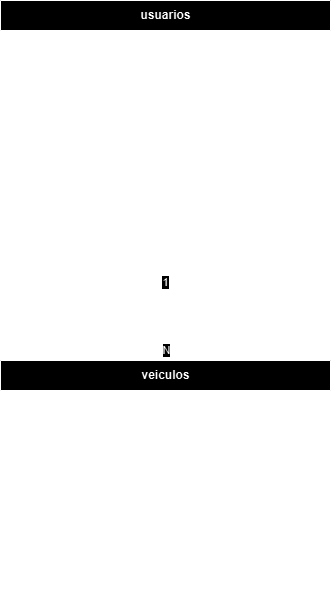

The diagram above was exported from draw.io. Its source (the exported page's mxGraphModel, read from the mxfile embedded in the PNG):
<mxGraphModel dx="1050" dy="522" grid="1" gridSize="10" guides="1" tooltips="1" connect="1" arrows="1" fold="1" page="1" pageScale="1" pageWidth="850" pageHeight="1100" math="0" shadow="0" extFonts="Permanent Marker^https://fonts.googleapis.com/css?family=Permanent+Marker">
  <root>
    <mxCell id="0" />
    <mxCell id="1" parent="0" />
    <mxCell id="9pulnw3gqevaxtMBcx2w-77" style="edgeStyle=orthogonalEdgeStyle;rounded=0;orthogonalLoop=1;jettySize=auto;html=1;entryX=0.5;entryY=0;entryDx=0;entryDy=0;endArrow=none;endFill=0;" parent="1" source="9pulnw3gqevaxtMBcx2w-23" target="9pulnw3gqevaxtMBcx2w-39" edge="1">
      <mxGeometry relative="1" as="geometry" />
    </mxCell>
    <mxCell id="9pulnw3gqevaxtMBcx2w-78" value="1" style="edgeLabel;html=1;align=center;verticalAlign=middle;resizable=0;points=[];" parent="9pulnw3gqevaxtMBcx2w-77" vertex="1" connectable="0">
      <mxGeometry x="-0.7455" y="-1" relative="1" as="geometry">
        <mxPoint as="offset" />
      </mxGeometry>
    </mxCell>
    <mxCell id="9pulnw3gqevaxtMBcx2w-79" value="N" style="edgeLabel;html=1;align=center;verticalAlign=middle;resizable=0;points=[];" parent="9pulnw3gqevaxtMBcx2w-77" vertex="1" connectable="0">
      <mxGeometry x="0.7636" relative="1" as="geometry">
        <mxPoint as="offset" />
      </mxGeometry>
    </mxCell>
    <mxCell id="9pulnw3gqevaxtMBcx2w-23" value="usuarios" style="shape=table;startSize=30;container=1;collapsible=1;childLayout=tableLayout;fixedRows=1;rowLines=0;fontStyle=1;align=center;resizeLast=1;html=1;" parent="1" vertex="1">
      <mxGeometry x="120" y="20" width="330" height="270" as="geometry" />
    </mxCell>
    <mxCell id="9pulnw3gqevaxtMBcx2w-24" value="" style="shape=tableRow;horizontal=0;startSize=0;swimlaneHead=0;swimlaneBody=0;fillColor=none;collapsible=0;dropTarget=0;points=[[0,0.5],[1,0.5]];portConstraint=eastwest;top=0;left=0;right=0;bottom=1;" parent="9pulnw3gqevaxtMBcx2w-23" vertex="1">
      <mxGeometry y="30" width="330" height="30" as="geometry" />
    </mxCell>
    <mxCell id="9pulnw3gqevaxtMBcx2w-25" value="PK" style="shape=partialRectangle;connectable=0;fillColor=none;top=0;left=0;bottom=0;right=0;fontStyle=1;overflow=hidden;whiteSpace=wrap;html=1;" parent="9pulnw3gqevaxtMBcx2w-24" vertex="1">
      <mxGeometry width="30" height="30" as="geometry">
        <mxRectangle width="30" height="30" as="alternateBounds" />
      </mxGeometry>
    </mxCell>
    <mxCell id="9pulnw3gqevaxtMBcx2w-26" value="usuarioID" style="shape=partialRectangle;connectable=0;fillColor=none;top=0;left=0;bottom=0;right=0;align=left;spacingLeft=6;fontStyle=5;overflow=hidden;whiteSpace=wrap;html=1;" parent="9pulnw3gqevaxtMBcx2w-24" vertex="1">
      <mxGeometry x="30" width="150" height="30" as="geometry">
        <mxRectangle width="150" height="30" as="alternateBounds" />
      </mxGeometry>
    </mxCell>
    <mxCell id="9pulnw3gqevaxtMBcx2w-36" value="int NOT NULL" style="shape=partialRectangle;connectable=0;fillColor=none;top=0;left=0;bottom=0;right=0;align=left;spacingLeft=6;fontStyle=5;overflow=hidden;whiteSpace=wrap;html=1;" parent="9pulnw3gqevaxtMBcx2w-24" vertex="1">
      <mxGeometry x="180" width="150" height="30" as="geometry">
        <mxRectangle width="150" height="30" as="alternateBounds" />
      </mxGeometry>
    </mxCell>
    <mxCell id="9pulnw3gqevaxtMBcx2w-27" value="" style="shape=tableRow;horizontal=0;startSize=0;swimlaneHead=0;swimlaneBody=0;fillColor=none;collapsible=0;dropTarget=0;points=[[0,0.5],[1,0.5]];portConstraint=eastwest;top=0;left=0;right=0;bottom=0;" parent="9pulnw3gqevaxtMBcx2w-23" vertex="1">
      <mxGeometry y="60" width="330" height="30" as="geometry" />
    </mxCell>
    <mxCell id="9pulnw3gqevaxtMBcx2w-28" value="" style="shape=partialRectangle;connectable=0;fillColor=none;top=0;left=0;bottom=0;right=0;editable=1;overflow=hidden;whiteSpace=wrap;html=1;" parent="9pulnw3gqevaxtMBcx2w-27" vertex="1">
      <mxGeometry width="30" height="30" as="geometry">
        <mxRectangle width="30" height="30" as="alternateBounds" />
      </mxGeometry>
    </mxCell>
    <mxCell id="9pulnw3gqevaxtMBcx2w-29" value="nome&lt;span style=&quot;white-space: pre;&quot;&gt;&#09;&lt;/span&gt;" style="shape=partialRectangle;connectable=0;fillColor=none;top=0;left=0;bottom=0;right=0;align=left;spacingLeft=6;overflow=hidden;whiteSpace=wrap;html=1;" parent="9pulnw3gqevaxtMBcx2w-27" vertex="1">
      <mxGeometry x="30" width="150" height="30" as="geometry">
        <mxRectangle width="150" height="30" as="alternateBounds" />
      </mxGeometry>
    </mxCell>
    <mxCell id="9pulnw3gqevaxtMBcx2w-37" value="varchar(30) NOT NULL" style="shape=partialRectangle;connectable=0;fillColor=none;top=0;left=0;bottom=0;right=0;align=left;spacingLeft=6;overflow=hidden;whiteSpace=wrap;html=1;" parent="9pulnw3gqevaxtMBcx2w-27" vertex="1">
      <mxGeometry x="180" width="150" height="30" as="geometry">
        <mxRectangle width="150" height="30" as="alternateBounds" />
      </mxGeometry>
    </mxCell>
    <mxCell id="9pulnw3gqevaxtMBcx2w-30" value="" style="shape=tableRow;horizontal=0;startSize=0;swimlaneHead=0;swimlaneBody=0;fillColor=none;collapsible=0;dropTarget=0;points=[[0,0.5],[1,0.5]];portConstraint=eastwest;top=0;left=0;right=0;bottom=0;" parent="9pulnw3gqevaxtMBcx2w-23" vertex="1">
      <mxGeometry y="90" width="330" height="30" as="geometry" />
    </mxCell>
    <mxCell id="9pulnw3gqevaxtMBcx2w-31" value="" style="shape=partialRectangle;connectable=0;fillColor=none;top=0;left=0;bottom=0;right=0;editable=1;overflow=hidden;whiteSpace=wrap;html=1;" parent="9pulnw3gqevaxtMBcx2w-30" vertex="1">
      <mxGeometry width="30" height="30" as="geometry">
        <mxRectangle width="30" height="30" as="alternateBounds" />
      </mxGeometry>
    </mxCell>
    <mxCell id="9pulnw3gqevaxtMBcx2w-32" value="senha" style="shape=partialRectangle;connectable=0;fillColor=none;top=0;left=0;bottom=0;right=0;align=left;spacingLeft=6;overflow=hidden;whiteSpace=wrap;html=1;" parent="9pulnw3gqevaxtMBcx2w-30" vertex="1">
      <mxGeometry x="30" width="150" height="30" as="geometry">
        <mxRectangle width="150" height="30" as="alternateBounds" />
      </mxGeometry>
    </mxCell>
    <mxCell id="9pulnw3gqevaxtMBcx2w-38" value="varchar(30) NOT NULL" style="shape=partialRectangle;connectable=0;fillColor=none;top=0;left=0;bottom=0;right=0;align=left;spacingLeft=6;overflow=hidden;whiteSpace=wrap;html=1;" parent="9pulnw3gqevaxtMBcx2w-30" vertex="1">
      <mxGeometry x="180" width="150" height="30" as="geometry">
        <mxRectangle width="150" height="30" as="alternateBounds" />
      </mxGeometry>
    </mxCell>
    <mxCell id="pOfJeonQ7LoG6aBdjb4D-1" value="" style="shape=tableRow;horizontal=0;startSize=0;swimlaneHead=0;swimlaneBody=0;fillColor=none;collapsible=0;dropTarget=0;points=[[0,0.5],[1,0.5]];portConstraint=eastwest;top=0;left=0;right=0;bottom=0;" vertex="1" parent="9pulnw3gqevaxtMBcx2w-23">
      <mxGeometry y="120" width="330" height="30" as="geometry" />
    </mxCell>
    <mxCell id="pOfJeonQ7LoG6aBdjb4D-2" value="" style="shape=partialRectangle;connectable=0;fillColor=none;top=0;left=0;bottom=0;right=0;editable=1;overflow=hidden;whiteSpace=wrap;html=1;" vertex="1" parent="pOfJeonQ7LoG6aBdjb4D-1">
      <mxGeometry width="30" height="30" as="geometry">
        <mxRectangle width="30" height="30" as="alternateBounds" />
      </mxGeometry>
    </mxCell>
    <mxCell id="pOfJeonQ7LoG6aBdjb4D-3" value="email" style="shape=partialRectangle;connectable=0;fillColor=none;top=0;left=0;bottom=0;right=0;align=left;spacingLeft=6;overflow=hidden;whiteSpace=wrap;html=1;" vertex="1" parent="pOfJeonQ7LoG6aBdjb4D-1">
      <mxGeometry x="30" width="150" height="30" as="geometry">
        <mxRectangle width="150" height="30" as="alternateBounds" />
      </mxGeometry>
    </mxCell>
    <mxCell id="pOfJeonQ7LoG6aBdjb4D-4" value="varchar(30) NOT NULL" style="shape=partialRectangle;connectable=0;fillColor=none;top=0;left=0;bottom=0;right=0;align=left;spacingLeft=6;overflow=hidden;whiteSpace=wrap;html=1;" vertex="1" parent="pOfJeonQ7LoG6aBdjb4D-1">
      <mxGeometry x="180" width="150" height="30" as="geometry">
        <mxRectangle width="150" height="30" as="alternateBounds" />
      </mxGeometry>
    </mxCell>
    <mxCell id="pOfJeonQ7LoG6aBdjb4D-5" value="" style="shape=tableRow;horizontal=0;startSize=0;swimlaneHead=0;swimlaneBody=0;fillColor=none;collapsible=0;dropTarget=0;points=[[0,0.5],[1,0.5]];portConstraint=eastwest;top=0;left=0;right=0;bottom=0;" vertex="1" parent="9pulnw3gqevaxtMBcx2w-23">
      <mxGeometry y="150" width="330" height="30" as="geometry" />
    </mxCell>
    <mxCell id="pOfJeonQ7LoG6aBdjb4D-6" value="" style="shape=partialRectangle;connectable=0;fillColor=none;top=0;left=0;bottom=0;right=0;editable=1;overflow=hidden;whiteSpace=wrap;html=1;" vertex="1" parent="pOfJeonQ7LoG6aBdjb4D-5">
      <mxGeometry width="30" height="30" as="geometry">
        <mxRectangle width="30" height="30" as="alternateBounds" />
      </mxGeometry>
    </mxCell>
    <mxCell id="pOfJeonQ7LoG6aBdjb4D-7" value="cpf" style="shape=partialRectangle;connectable=0;fillColor=none;top=0;left=0;bottom=0;right=0;align=left;spacingLeft=6;overflow=hidden;whiteSpace=wrap;html=1;" vertex="1" parent="pOfJeonQ7LoG6aBdjb4D-5">
      <mxGeometry x="30" width="150" height="30" as="geometry">
        <mxRectangle width="150" height="30" as="alternateBounds" />
      </mxGeometry>
    </mxCell>
    <mxCell id="pOfJeonQ7LoG6aBdjb4D-8" value="varchar(30) NOT NULL" style="shape=partialRectangle;connectable=0;fillColor=none;top=0;left=0;bottom=0;right=0;align=left;spacingLeft=6;overflow=hidden;whiteSpace=wrap;html=1;" vertex="1" parent="pOfJeonQ7LoG6aBdjb4D-5">
      <mxGeometry x="180" width="150" height="30" as="geometry">
        <mxRectangle width="150" height="30" as="alternateBounds" />
      </mxGeometry>
    </mxCell>
    <mxCell id="pOfJeonQ7LoG6aBdjb4D-9" value="" style="shape=tableRow;horizontal=0;startSize=0;swimlaneHead=0;swimlaneBody=0;fillColor=none;collapsible=0;dropTarget=0;points=[[0,0.5],[1,0.5]];portConstraint=eastwest;top=0;left=0;right=0;bottom=0;" vertex="1" parent="9pulnw3gqevaxtMBcx2w-23">
      <mxGeometry y="180" width="330" height="30" as="geometry" />
    </mxCell>
    <mxCell id="pOfJeonQ7LoG6aBdjb4D-10" value="" style="shape=partialRectangle;connectable=0;fillColor=none;top=0;left=0;bottom=0;right=0;editable=1;overflow=hidden;whiteSpace=wrap;html=1;" vertex="1" parent="pOfJeonQ7LoG6aBdjb4D-9">
      <mxGeometry width="30" height="30" as="geometry">
        <mxRectangle width="30" height="30" as="alternateBounds" />
      </mxGeometry>
    </mxCell>
    <mxCell id="pOfJeonQ7LoG6aBdjb4D-11" value="telefone" style="shape=partialRectangle;connectable=0;fillColor=none;top=0;left=0;bottom=0;right=0;align=left;spacingLeft=6;overflow=hidden;whiteSpace=wrap;html=1;" vertex="1" parent="pOfJeonQ7LoG6aBdjb4D-9">
      <mxGeometry x="30" width="150" height="30" as="geometry">
        <mxRectangle width="150" height="30" as="alternateBounds" />
      </mxGeometry>
    </mxCell>
    <mxCell id="pOfJeonQ7LoG6aBdjb4D-12" value="varchar(30) NOT NULL" style="shape=partialRectangle;connectable=0;fillColor=none;top=0;left=0;bottom=0;right=0;align=left;spacingLeft=6;overflow=hidden;whiteSpace=wrap;html=1;" vertex="1" parent="pOfJeonQ7LoG6aBdjb4D-9">
      <mxGeometry x="180" width="150" height="30" as="geometry">
        <mxRectangle width="150" height="30" as="alternateBounds" />
      </mxGeometry>
    </mxCell>
    <mxCell id="pOfJeonQ7LoG6aBdjb4D-13" value="" style="shape=tableRow;horizontal=0;startSize=0;swimlaneHead=0;swimlaneBody=0;fillColor=none;collapsible=0;dropTarget=0;points=[[0,0.5],[1,0.5]];portConstraint=eastwest;top=0;left=0;right=0;bottom=0;" vertex="1" parent="9pulnw3gqevaxtMBcx2w-23">
      <mxGeometry y="210" width="330" height="30" as="geometry" />
    </mxCell>
    <mxCell id="pOfJeonQ7LoG6aBdjb4D-14" value="" style="shape=partialRectangle;connectable=0;fillColor=none;top=0;left=0;bottom=0;right=0;editable=1;overflow=hidden;whiteSpace=wrap;html=1;" vertex="1" parent="pOfJeonQ7LoG6aBdjb4D-13">
      <mxGeometry width="30" height="30" as="geometry">
        <mxRectangle width="30" height="30" as="alternateBounds" />
      </mxGeometry>
    </mxCell>
    <mxCell id="pOfJeonQ7LoG6aBdjb4D-15" value="cidade" style="shape=partialRectangle;connectable=0;fillColor=none;top=0;left=0;bottom=0;right=0;align=left;spacingLeft=6;overflow=hidden;whiteSpace=wrap;html=1;" vertex="1" parent="pOfJeonQ7LoG6aBdjb4D-13">
      <mxGeometry x="30" width="150" height="30" as="geometry">
        <mxRectangle width="150" height="30" as="alternateBounds" />
      </mxGeometry>
    </mxCell>
    <mxCell id="pOfJeonQ7LoG6aBdjb4D-16" value="varchar(30) NOT NULL" style="shape=partialRectangle;connectable=0;fillColor=none;top=0;left=0;bottom=0;right=0;align=left;spacingLeft=6;overflow=hidden;whiteSpace=wrap;html=1;" vertex="1" parent="pOfJeonQ7LoG6aBdjb4D-13">
      <mxGeometry x="180" width="150" height="30" as="geometry">
        <mxRectangle width="150" height="30" as="alternateBounds" />
      </mxGeometry>
    </mxCell>
    <mxCell id="pOfJeonQ7LoG6aBdjb4D-17" value="" style="shape=tableRow;horizontal=0;startSize=0;swimlaneHead=0;swimlaneBody=0;fillColor=none;collapsible=0;dropTarget=0;points=[[0,0.5],[1,0.5]];portConstraint=eastwest;top=0;left=0;right=0;bottom=0;" vertex="1" parent="9pulnw3gqevaxtMBcx2w-23">
      <mxGeometry y="240" width="330" height="30" as="geometry" />
    </mxCell>
    <mxCell id="pOfJeonQ7LoG6aBdjb4D-18" value="" style="shape=partialRectangle;connectable=0;fillColor=none;top=0;left=0;bottom=0;right=0;editable=1;overflow=hidden;whiteSpace=wrap;html=1;" vertex="1" parent="pOfJeonQ7LoG6aBdjb4D-17">
      <mxGeometry width="30" height="30" as="geometry">
        <mxRectangle width="30" height="30" as="alternateBounds" />
      </mxGeometry>
    </mxCell>
    <mxCell id="pOfJeonQ7LoG6aBdjb4D-19" value="&lt;div&gt;estado&lt;/div&gt;" style="shape=partialRectangle;connectable=0;fillColor=none;top=0;left=0;bottom=0;right=0;align=left;spacingLeft=6;overflow=hidden;whiteSpace=wrap;html=1;" vertex="1" parent="pOfJeonQ7LoG6aBdjb4D-17">
      <mxGeometry x="30" width="150" height="30" as="geometry">
        <mxRectangle width="150" height="30" as="alternateBounds" />
      </mxGeometry>
    </mxCell>
    <mxCell id="pOfJeonQ7LoG6aBdjb4D-20" value="varchar(30) NOT NULL" style="shape=partialRectangle;connectable=0;fillColor=none;top=0;left=0;bottom=0;right=0;align=left;spacingLeft=6;overflow=hidden;whiteSpace=wrap;html=1;" vertex="1" parent="pOfJeonQ7LoG6aBdjb4D-17">
      <mxGeometry x="180" width="150" height="30" as="geometry">
        <mxRectangle width="150" height="30" as="alternateBounds" />
      </mxGeometry>
    </mxCell>
    <mxCell id="9pulnw3gqevaxtMBcx2w-39" value="veiculos" style="shape=table;startSize=30;container=1;collapsible=1;childLayout=tableLayout;fixedRows=1;rowLines=0;fontStyle=1;align=center;resizeLast=1;html=1;" parent="1" vertex="1">
      <mxGeometry x="120" y="380" width="330" height="240" as="geometry" />
    </mxCell>
    <mxCell id="9pulnw3gqevaxtMBcx2w-40" value="" style="shape=tableRow;horizontal=0;startSize=0;swimlaneHead=0;swimlaneBody=0;fillColor=none;collapsible=0;dropTarget=0;points=[[0,0.5],[1,0.5]];portConstraint=eastwest;top=0;left=0;right=0;bottom=1;" parent="9pulnw3gqevaxtMBcx2w-39" vertex="1">
      <mxGeometry y="30" width="330" height="30" as="geometry" />
    </mxCell>
    <mxCell id="9pulnw3gqevaxtMBcx2w-41" value="PK" style="shape=partialRectangle;connectable=0;fillColor=none;top=0;left=0;bottom=0;right=0;fontStyle=1;overflow=hidden;whiteSpace=wrap;html=1;" parent="9pulnw3gqevaxtMBcx2w-40" vertex="1">
      <mxGeometry width="30" height="30" as="geometry">
        <mxRectangle width="30" height="30" as="alternateBounds" />
      </mxGeometry>
    </mxCell>
    <mxCell id="9pulnw3gqevaxtMBcx2w-42" value="VeiculoID" style="shape=partialRectangle;connectable=0;fillColor=none;top=0;left=0;bottom=0;right=0;align=left;spacingLeft=6;fontStyle=5;overflow=hidden;whiteSpace=wrap;html=1;" parent="9pulnw3gqevaxtMBcx2w-40" vertex="1">
      <mxGeometry x="30" width="150" height="30" as="geometry">
        <mxRectangle width="150" height="30" as="alternateBounds" />
      </mxGeometry>
    </mxCell>
    <mxCell id="9pulnw3gqevaxtMBcx2w-43" value="int NOT NULL" style="shape=partialRectangle;connectable=0;fillColor=none;top=0;left=0;bottom=0;right=0;align=left;spacingLeft=6;fontStyle=5;overflow=hidden;whiteSpace=wrap;html=1;" parent="9pulnw3gqevaxtMBcx2w-40" vertex="1">
      <mxGeometry x="180" width="150" height="30" as="geometry">
        <mxRectangle width="150" height="30" as="alternateBounds" />
      </mxGeometry>
    </mxCell>
    <mxCell id="9pulnw3gqevaxtMBcx2w-44" value="" style="shape=tableRow;horizontal=0;startSize=0;swimlaneHead=0;swimlaneBody=0;fillColor=none;collapsible=0;dropTarget=0;points=[[0,0.5],[1,0.5]];portConstraint=eastwest;top=0;left=0;right=0;bottom=0;" parent="9pulnw3gqevaxtMBcx2w-39" vertex="1">
      <mxGeometry y="60" width="330" height="30" as="geometry" />
    </mxCell>
    <mxCell id="9pulnw3gqevaxtMBcx2w-45" value="" style="shape=partialRectangle;connectable=0;fillColor=none;top=0;left=0;bottom=0;right=0;editable=1;overflow=hidden;whiteSpace=wrap;html=1;" parent="9pulnw3gqevaxtMBcx2w-44" vertex="1">
      <mxGeometry width="30" height="30" as="geometry">
        <mxRectangle width="30" height="30" as="alternateBounds" />
      </mxGeometry>
    </mxCell>
    <mxCell id="9pulnw3gqevaxtMBcx2w-46" value="modelo" style="shape=partialRectangle;connectable=0;fillColor=none;top=0;left=0;bottom=0;right=0;align=left;spacingLeft=6;overflow=hidden;whiteSpace=wrap;html=1;" parent="9pulnw3gqevaxtMBcx2w-44" vertex="1">
      <mxGeometry x="30" width="150" height="30" as="geometry">
        <mxRectangle width="150" height="30" as="alternateBounds" />
      </mxGeometry>
    </mxCell>
    <mxCell id="9pulnw3gqevaxtMBcx2w-47" value="varchar(30) NOT NULL" style="shape=partialRectangle;connectable=0;fillColor=none;top=0;left=0;bottom=0;right=0;align=left;spacingLeft=6;overflow=hidden;whiteSpace=wrap;html=1;" parent="9pulnw3gqevaxtMBcx2w-44" vertex="1">
      <mxGeometry x="180" width="150" height="30" as="geometry">
        <mxRectangle width="150" height="30" as="alternateBounds" />
      </mxGeometry>
    </mxCell>
    <mxCell id="9pulnw3gqevaxtMBcx2w-48" value="" style="shape=tableRow;horizontal=0;startSize=0;swimlaneHead=0;swimlaneBody=0;fillColor=none;collapsible=0;dropTarget=0;points=[[0,0.5],[1,0.5]];portConstraint=eastwest;top=0;left=0;right=0;bottom=0;" parent="9pulnw3gqevaxtMBcx2w-39" vertex="1">
      <mxGeometry y="90" width="330" height="30" as="geometry" />
    </mxCell>
    <mxCell id="9pulnw3gqevaxtMBcx2w-49" value="" style="shape=partialRectangle;connectable=0;fillColor=none;top=0;left=0;bottom=0;right=0;editable=1;overflow=hidden;whiteSpace=wrap;html=1;" parent="9pulnw3gqevaxtMBcx2w-48" vertex="1">
      <mxGeometry width="30" height="30" as="geometry">
        <mxRectangle width="30" height="30" as="alternateBounds" />
      </mxGeometry>
    </mxCell>
    <mxCell id="9pulnw3gqevaxtMBcx2w-50" value="descricao" style="shape=partialRectangle;connectable=0;fillColor=none;top=0;left=0;bottom=0;right=0;align=left;spacingLeft=6;overflow=hidden;whiteSpace=wrap;html=1;" parent="9pulnw3gqevaxtMBcx2w-48" vertex="1">
      <mxGeometry x="30" width="150" height="30" as="geometry">
        <mxRectangle width="150" height="30" as="alternateBounds" />
      </mxGeometry>
    </mxCell>
    <mxCell id="9pulnw3gqevaxtMBcx2w-51" value="varchar(300)&amp;nbsp;" style="shape=partialRectangle;connectable=0;fillColor=none;top=0;left=0;bottom=0;right=0;align=left;spacingLeft=6;overflow=hidden;whiteSpace=wrap;html=1;" parent="9pulnw3gqevaxtMBcx2w-48" vertex="1">
      <mxGeometry x="180" width="150" height="30" as="geometry">
        <mxRectangle width="150" height="30" as="alternateBounds" />
      </mxGeometry>
    </mxCell>
    <mxCell id="9pulnw3gqevaxtMBcx2w-65" value="" style="shape=tableRow;horizontal=0;startSize=0;swimlaneHead=0;swimlaneBody=0;fillColor=none;collapsible=0;dropTarget=0;points=[[0,0.5],[1,0.5]];portConstraint=eastwest;top=0;left=0;right=0;bottom=0;" parent="9pulnw3gqevaxtMBcx2w-39" vertex="1">
      <mxGeometry y="120" width="330" height="30" as="geometry" />
    </mxCell>
    <mxCell id="9pulnw3gqevaxtMBcx2w-66" value="" style="shape=partialRectangle;connectable=0;fillColor=none;top=0;left=0;bottom=0;right=0;editable=1;overflow=hidden;whiteSpace=wrap;html=1;" parent="9pulnw3gqevaxtMBcx2w-65" vertex="1">
      <mxGeometry width="30" height="30" as="geometry">
        <mxRectangle width="30" height="30" as="alternateBounds" />
      </mxGeometry>
    </mxCell>
    <mxCell id="9pulnw3gqevaxtMBcx2w-67" value="valor" style="shape=partialRectangle;connectable=0;fillColor=none;top=0;left=0;bottom=0;right=0;align=left;spacingLeft=6;overflow=hidden;whiteSpace=wrap;html=1;" parent="9pulnw3gqevaxtMBcx2w-65" vertex="1">
      <mxGeometry x="30" width="150" height="30" as="geometry">
        <mxRectangle width="150" height="30" as="alternateBounds" />
      </mxGeometry>
    </mxCell>
    <mxCell id="9pulnw3gqevaxtMBcx2w-68" value="int NOT NULL" style="shape=partialRectangle;connectable=0;fillColor=none;top=0;left=0;bottom=0;right=0;align=left;spacingLeft=6;overflow=hidden;whiteSpace=wrap;html=1;" parent="9pulnw3gqevaxtMBcx2w-65" vertex="1">
      <mxGeometry x="180" width="150" height="30" as="geometry">
        <mxRectangle width="150" height="30" as="alternateBounds" />
      </mxGeometry>
    </mxCell>
    <mxCell id="9pulnw3gqevaxtMBcx2w-69" value="" style="shape=tableRow;horizontal=0;startSize=0;swimlaneHead=0;swimlaneBody=0;fillColor=none;collapsible=0;dropTarget=0;points=[[0,0.5],[1,0.5]];portConstraint=eastwest;top=0;left=0;right=0;bottom=0;" parent="9pulnw3gqevaxtMBcx2w-39" vertex="1">
      <mxGeometry y="150" width="330" height="30" as="geometry" />
    </mxCell>
    <mxCell id="9pulnw3gqevaxtMBcx2w-70" value="" style="shape=partialRectangle;connectable=0;fillColor=none;top=0;left=0;bottom=0;right=0;editable=1;overflow=hidden;whiteSpace=wrap;html=1;" parent="9pulnw3gqevaxtMBcx2w-69" vertex="1">
      <mxGeometry width="30" height="30" as="geometry">
        <mxRectangle width="30" height="30" as="alternateBounds" />
      </mxGeometry>
    </mxCell>
    <mxCell id="9pulnw3gqevaxtMBcx2w-71" value="km" style="shape=partialRectangle;connectable=0;fillColor=none;top=0;left=0;bottom=0;right=0;align=left;spacingLeft=6;overflow=hidden;whiteSpace=wrap;html=1;" parent="9pulnw3gqevaxtMBcx2w-69" vertex="1">
      <mxGeometry x="30" width="150" height="30" as="geometry">
        <mxRectangle width="150" height="30" as="alternateBounds" />
      </mxGeometry>
    </mxCell>
    <mxCell id="9pulnw3gqevaxtMBcx2w-72" value="int" style="shape=partialRectangle;connectable=0;fillColor=none;top=0;left=0;bottom=0;right=0;align=left;spacingLeft=6;overflow=hidden;whiteSpace=wrap;html=1;" parent="9pulnw3gqevaxtMBcx2w-69" vertex="1">
      <mxGeometry x="180" width="150" height="30" as="geometry">
        <mxRectangle width="150" height="30" as="alternateBounds" />
      </mxGeometry>
    </mxCell>
    <mxCell id="9pulnw3gqevaxtMBcx2w-73" value="" style="shape=tableRow;horizontal=0;startSize=0;swimlaneHead=0;swimlaneBody=0;fillColor=none;collapsible=0;dropTarget=0;points=[[0,0.5],[1,0.5]];portConstraint=eastwest;top=0;left=0;right=0;bottom=0;" parent="9pulnw3gqevaxtMBcx2w-39" vertex="1">
      <mxGeometry y="180" width="330" height="30" as="geometry" />
    </mxCell>
    <mxCell id="9pulnw3gqevaxtMBcx2w-74" value="FK" style="shape=partialRectangle;connectable=0;fillColor=none;top=0;left=0;bottom=0;right=0;editable=1;overflow=hidden;whiteSpace=wrap;html=1;" parent="9pulnw3gqevaxtMBcx2w-73" vertex="1">
      <mxGeometry width="30" height="30" as="geometry">
        <mxRectangle width="30" height="30" as="alternateBounds" />
      </mxGeometry>
    </mxCell>
    <mxCell id="9pulnw3gqevaxtMBcx2w-75" value="usuarioID" style="shape=partialRectangle;connectable=0;fillColor=none;top=0;left=0;bottom=0;right=0;align=left;spacingLeft=6;overflow=hidden;whiteSpace=wrap;html=1;" parent="9pulnw3gqevaxtMBcx2w-73" vertex="1">
      <mxGeometry x="30" width="150" height="30" as="geometry">
        <mxRectangle width="150" height="30" as="alternateBounds" />
      </mxGeometry>
    </mxCell>
    <mxCell id="9pulnw3gqevaxtMBcx2w-76" value="int NOT NULL" style="shape=partialRectangle;connectable=0;fillColor=none;top=0;left=0;bottom=0;right=0;align=left;spacingLeft=6;overflow=hidden;whiteSpace=wrap;html=1;" parent="9pulnw3gqevaxtMBcx2w-73" vertex="1">
      <mxGeometry x="180" width="150" height="30" as="geometry">
        <mxRectangle width="150" height="30" as="alternateBounds" />
      </mxGeometry>
    </mxCell>
    <mxCell id="9pulnw3gqevaxtMBcx2w-80" value="" style="shape=tableRow;horizontal=0;startSize=0;swimlaneHead=0;swimlaneBody=0;fillColor=none;collapsible=0;dropTarget=0;points=[[0,0.5],[1,0.5]];portConstraint=eastwest;top=0;left=0;right=0;bottom=0;" parent="9pulnw3gqevaxtMBcx2w-39" vertex="1">
      <mxGeometry y="210" width="330" height="30" as="geometry" />
    </mxCell>
    <mxCell id="9pulnw3gqevaxtMBcx2w-81" value="" style="shape=partialRectangle;connectable=0;fillColor=none;top=0;left=0;bottom=0;right=0;editable=1;overflow=hidden;whiteSpace=wrap;html=1;" parent="9pulnw3gqevaxtMBcx2w-80" vertex="1">
      <mxGeometry width="30" height="30" as="geometry">
        <mxRectangle width="30" height="30" as="alternateBounds" />
      </mxGeometry>
    </mxCell>
    <mxCell id="9pulnw3gqevaxtMBcx2w-82" value="vendido" style="shape=partialRectangle;connectable=0;fillColor=none;top=0;left=0;bottom=0;right=0;align=left;spacingLeft=6;overflow=hidden;whiteSpace=wrap;html=1;" parent="9pulnw3gqevaxtMBcx2w-80" vertex="1">
      <mxGeometry x="30" width="150" height="30" as="geometry">
        <mxRectangle width="150" height="30" as="alternateBounds" />
      </mxGeometry>
    </mxCell>
    <mxCell id="9pulnw3gqevaxtMBcx2w-83" value="boolean NOT NULL" style="shape=partialRectangle;connectable=0;fillColor=none;top=0;left=0;bottom=0;right=0;align=left;spacingLeft=6;overflow=hidden;whiteSpace=wrap;html=1;" parent="9pulnw3gqevaxtMBcx2w-80" vertex="1">
      <mxGeometry x="180" width="150" height="30" as="geometry">
        <mxRectangle width="150" height="30" as="alternateBounds" />
      </mxGeometry>
    </mxCell>
  </root>
</mxGraphModel>